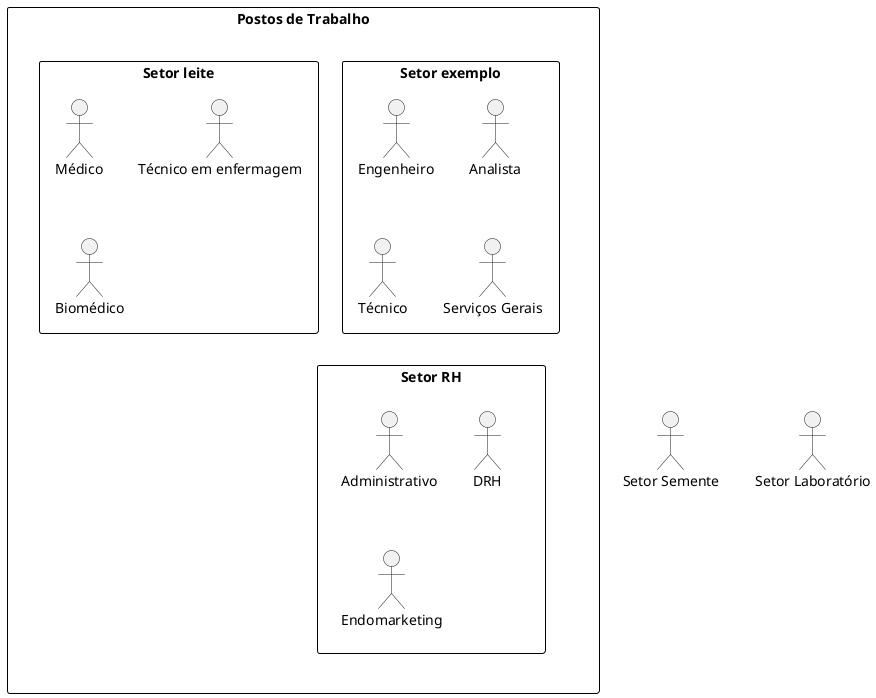

The diagram above was rendered by PlantUML. Its source (embedded in the PNG):
@startuml
skinparam rectangle {
    BackgroundColor white
    BorderColor black
}

rectangle "Postos de Trabalho" {
    rectangle "Setor exemplo" {
        "Engenheiro"
        "Analista"
        "Técnico"
        "Serviços Gerais"
    }
    rectangle "Setor leite" {
        "Médico"
        "Técnico em enfermagem"
        "Biomédico"
    }
    rectangle "Setor RH" {
        "Administrativo"
        "DRH"
        "Endomarketing"
    }
}

"Postos de Trabalho" -[hidden]-> "Setor Semente"
"Postos de Trabalho" -[hidden]-> "Setor Laboratório"
"Postos de Trabalho" -[hidden]-> "Setor RH"
@enduml